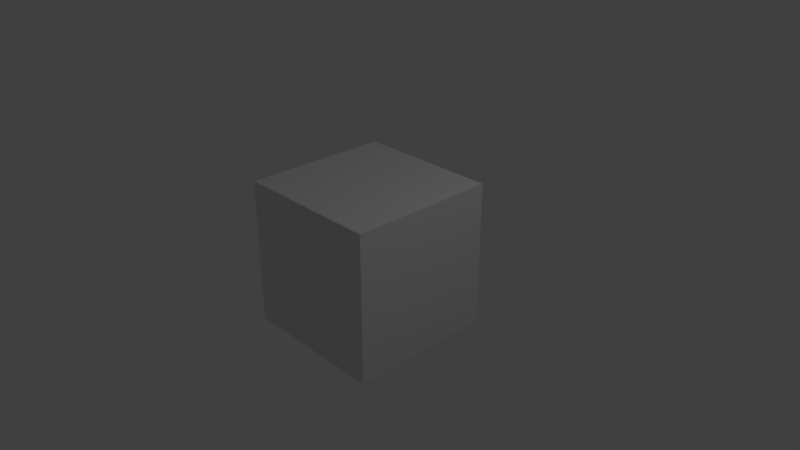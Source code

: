 # Source: Grass.blend  (saved by Blender 2.78.0; exported with 4.5.12 LTS)
import bpy
from mathutils import Matrix  # noqa: F401  (used for matrix-valued properties, if any)

bpy.ops.wm.read_factory_settings(use_empty=True)
scene = bpy.context.scene
scene.name = 'Scene'

# ---- collections
col_collection_1 = bpy.data.collections.new('Collection 1'); scene.collection.children.link(col_collection_1)

# ---- materials (node trees are filled in below, after node groups)
mat_material = bpy.data.materials.new('Material')
mat_material.alpha_threshold = 0.0
mat_material.use_transparent_shadow = False
mat_material.roughness = 0.5
mat_material.line_color = (0.0, 0.0, 0.0, 1.0)

# ---- material node trees

# ---- world
world_world = bpy.data.worlds.new('World'); scene.world = world_world
world_world.color = (0.05088, 0.05088, 0.05088)
world_world.use_sun_shadow = False
world_world.sun_shadow_jitter_overblur = 0.0
world_world.cycles.sampling_method = 'MANUAL'

# ---- cameras
cam_camera = bpy.data.cameras.new('Camera')
cam_camera.clip_end = 100.0
cam_camera.lens = 35.0
cam_camera.sensor_width = 32.0
cam_camera.sensor_height = 18.0
cam_camera.ortho_scale = 7.314
cam_camera.dof.focus_distance = 0.0
cam_camera.dof.aperture_fstop = 128.0

# ---- lights
light_lamp = bpy.data.lights.new('Lamp', 'POINT')
light_lamp.transmission_factor = 0.0
light_lamp.cutoff_distance = 30.0
light_lamp.energy = 100.0
light_lamp.shadow_buffer_clip_start = 1.001
light_lamp.shadow_soft_size = 0.1
light_lamp.shadow_maximum_resolution = 0.006
light_lamp.use_absolute_resolution = True

# ---- meshes
me_cube = bpy.data.meshes.new('Cube')
me_cube.from_pydata([(1.0, 1.0, -1.0), (1.0, -1.0, -1.0), (-1.0, -1.0, -1.0), (-1.0, 1.0, -1.0), (1.0, 1.0, 1.0), (1.0, -1.0, 1.0), (-1.0, -1.0, 1.0), (-1.0, 1.0, 1.0)], [], [(0, 1, 2, 3), (4, 7, 6, 5), (0, 4, 5, 1), (1, 5, 6, 2), (2, 6, 7, 3), (4, 0, 3, 7)])
_uv = me_cube.uv_layers.new(name='UVMap')
_uv.uv.foreach_set('vector', [0.378, 0.505, 0.621, 0.505, 0.621, 0.7479, 0.378, 0.7479, 0.378, 0.2621, 0.378, 0.01912, 0.621, 0.01912, 0.621, 0.2621, 0.378, 0.505, 0.378, 0.2621, 0.621, 0.2621, 0.621, 0.505, 0.621, 0.505, 0.8639, 0.505, 0.8639, 0.7479, 0.621, 0.7479, 0.621, 0.7479, 0.621, 0.9909, 0.378, 0.9909, 0.378, 0.7479, 0.1351, 0.505, 0.378, 0.505, 0.378, 0.7479, 0.1351, 0.7479])
me_cube.materials.append(mat_material)
me_cube.use_remesh_preserve_volume = False
me_cube.use_remesh_preserve_attributes = False
me_cube.use_mirror_vertex_groups = False
me_cube.update()

# ---- objects
ob_cube = bpy.data.objects.new('Cube', me_cube)
ob_lamp = bpy.data.objects.new('Lamp', light_lamp)
ob_camera = bpy.data.objects.new('Camera', cam_camera)

# ---- transforms, parenting, visibility, modifiers, constraints
ob_cube.location = (0.0, 0.0, 0.0)
ob_cube.lock_rotations_4d = False
ob_cube.empty_display_type = 'ARROWS'
ob_cube.lineart.crease_threshold = 0.0
ob_lamp.location = (4.076, 1.005, 5.904)
ob_lamp.rotation_euler = (0.6503, 0.05522, 1.866)
ob_lamp.lock_rotations_4d = False
ob_lamp.empty_display_type = 'ARROWS'
ob_lamp.color = (0.0, 0.0, 0.0, 0.0)
ob_lamp.lineart.crease_threshold = 0.0
ob_camera.location = (7.481, -6.508, 5.344)
ob_camera.rotation_euler = (1.109, 0.0, 0.8149)
ob_camera.lock_rotations_4d = False
ob_camera.empty_display_type = 'ARROWS'
ob_camera.color = (0.0, 0.0, 0.0, 0.0)
ob_camera.display_type = 'WIRE'
ob_camera.lineart.crease_threshold = 0.0

# ---- collection membership
col_collection_1.objects.link(ob_cube)
col_collection_1.objects.link(ob_lamp)
col_collection_1.objects.link(ob_camera)

# ---- scene / render settings (as saved in the file)
scene.camera = ob_camera
scene.frame_start = 1; scene.frame_end = 250; scene.frame_set(1)
scene.render.engine = 'BLENDER_EEVEE_NEXT'
scene.render.resolution_percentage = 50
scene.render.dither_intensity = 0.0
scene.cycles.use_denoising = False
scene.cycles.samples = 128
scene.cycles.sampling_pattern = 'TABULATED_SOBOL'
scene.cycles.light_sampling_threshold = 0.0
scene.cycles.use_adaptive_sampling = False
scene.cycles.use_light_tree = False
scene.cycles.blur_glossy = 0.0
scene.cycles.sample_clamp_indirect = 0.0
scene.view_settings.view_transform = 'Standard'
bpy.context.view_layer.update()
